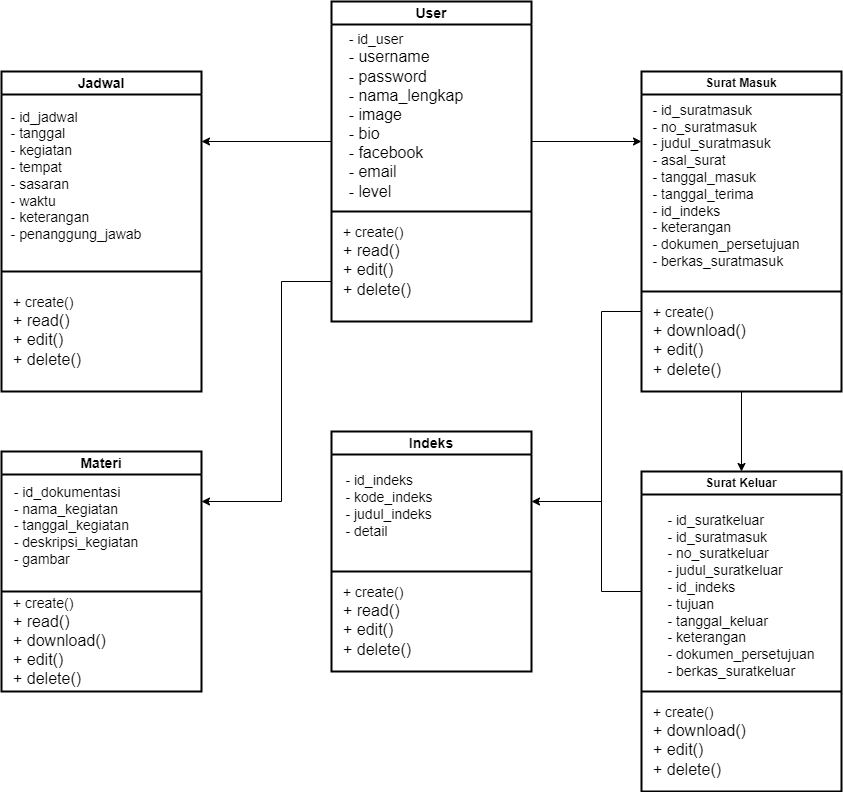

The diagram above was exported from draw.io. Its source (the exported page's mxGraphModel, read from the mxfile embedded in the PNG):
<mxGraphModel dx="1730" dy="1568" grid="1" gridSize="10" guides="1" tooltips="1" connect="1" arrows="1" fold="1" page="1" pageScale="1" pageWidth="850" pageHeight="1100" math="0" shadow="0">
  <root>
    <mxCell id="0" />
    <mxCell id="1" parent="0" />
    <mxCell id="MMoEB5P2Y2Mco2z81nXE-1" value="&lt;font style=&quot;font-size: 14px;&quot;&gt;User&lt;/font&gt;" style="swimlane;whiteSpace=wrap;html=1;strokeWidth=2;" parent="1" vertex="1">
      <mxGeometry x="310" y="-250" width="200" height="320" as="geometry" />
    </mxCell>
    <mxCell id="MMoEB5P2Y2Mco2z81nXE-2" value="&lt;div style=&quot;text-align: left;&quot;&gt;&lt;span style=&quot;background-color: initial;&quot;&gt;&lt;font style=&quot;font-size: 14px;&quot;&gt;- &lt;/font&gt;&lt;font style=&quot;font-size: 14px;&quot;&gt;id_user&lt;/font&gt;&lt;/span&gt;&lt;/div&gt;&lt;div style=&quot;text-align: left;&quot;&gt;&lt;font size=&quot;3&quot;&gt;- username&lt;/font&gt;&lt;/div&gt;&lt;div style=&quot;text-align: left;&quot;&gt;&lt;font size=&quot;3&quot;&gt;- password&lt;/font&gt;&lt;/div&gt;&lt;div style=&quot;text-align: left;&quot;&gt;&lt;font size=&quot;3&quot;&gt;- nama_lengkap&lt;/font&gt;&lt;/div&gt;&lt;div style=&quot;text-align: left;&quot;&gt;&lt;font size=&quot;3&quot;&gt;- image&lt;/font&gt;&lt;/div&gt;&lt;div style=&quot;text-align: left;&quot;&gt;&lt;span style=&quot;background-color: initial;&quot;&gt;&lt;font size=&quot;3&quot;&gt;- bio&lt;/font&gt;&lt;/span&gt;&lt;/div&gt;&lt;div style=&quot;text-align: left;&quot;&gt;&lt;span style=&quot;background-color: initial;&quot;&gt;&lt;font size=&quot;3&quot;&gt;- facebook&lt;/font&gt;&lt;/span&gt;&lt;/div&gt;&lt;div style=&quot;text-align: left;&quot;&gt;&lt;span style=&quot;background-color: initial;&quot;&gt;&lt;font size=&quot;3&quot;&gt;- email&lt;/font&gt;&lt;/span&gt;&lt;/div&gt;&lt;div style=&quot;text-align: left;&quot;&gt;&lt;span style=&quot;background-color: initial;&quot;&gt;&lt;font size=&quot;3&quot;&gt;- level&lt;/font&gt;&lt;/span&gt;&lt;/div&gt;&lt;div&gt;&lt;span style=&quot;font-size: 18px;&quot;&gt;&lt;br&gt;&lt;/span&gt;&lt;/div&gt;" style="text;html=1;align=center;verticalAlign=middle;whiteSpace=wrap;rounded=0;" parent="MMoEB5P2Y2Mco2z81nXE-1" vertex="1">
      <mxGeometry y="110" width="150" height="30" as="geometry" />
    </mxCell>
    <mxCell id="MMoEB5P2Y2Mco2z81nXE-6" value="&lt;font style=&quot;font-size: 14px;&quot;&gt;+ create()&lt;/font&gt;&lt;div&gt;&lt;font size=&quot;3&quot;&gt;+ read()&lt;/font&gt;&lt;/div&gt;&lt;div&gt;&lt;font size=&quot;3&quot;&gt;+ edit()&lt;/font&gt;&lt;/div&gt;&lt;div&gt;&lt;font size=&quot;3&quot;&gt;+ delete()&lt;/font&gt;&lt;/div&gt;" style="text;html=1;align=left;verticalAlign=middle;whiteSpace=wrap;rounded=0;" parent="MMoEB5P2Y2Mco2z81nXE-1" vertex="1">
      <mxGeometry x="10" y="240" width="95" height="40" as="geometry" />
    </mxCell>
    <mxCell id="MMoEB5P2Y2Mco2z81nXE-4" value="" style="endArrow=none;html=1;rounded=0;strokeWidth=2;" parent="MMoEB5P2Y2Mco2z81nXE-1" edge="1">
      <mxGeometry width="50" height="50" relative="1" as="geometry">
        <mxPoint y="210" as="sourcePoint" />
        <mxPoint x="200" y="210" as="targetPoint" />
      </mxGeometry>
    </mxCell>
    <mxCell id="MMoEB5P2Y2Mco2z81nXE-7" value="&lt;span style=&quot;font-size: 14px;&quot;&gt;Jadwal&lt;/span&gt;" style="swimlane;whiteSpace=wrap;html=1;strokeWidth=2;" parent="1" vertex="1">
      <mxGeometry x="-20" y="-180" width="200" height="320" as="geometry" />
    </mxCell>
    <mxCell id="MMoEB5P2Y2Mco2z81nXE-8" value="&lt;div style=&quot;text-align: left;&quot;&gt;&lt;span style=&quot;background-color: initial;&quot;&gt;&lt;font style=&quot;font-size: 14px;&quot;&gt;- id_jadwal&lt;/font&gt;&lt;/span&gt;&lt;/div&gt;&lt;div style=&quot;text-align: left;&quot;&gt;&lt;span style=&quot;background-color: initial;&quot;&gt;&lt;font style=&quot;font-size: 14px;&quot;&gt;- tanggal&lt;/font&gt;&lt;/span&gt;&lt;/div&gt;&lt;div style=&quot;text-align: left;&quot;&gt;&lt;span style=&quot;background-color: initial;&quot;&gt;&lt;font style=&quot;font-size: 14px;&quot;&gt;- kegiatan&lt;/font&gt;&lt;/span&gt;&lt;/div&gt;&lt;div style=&quot;text-align: left;&quot;&gt;&lt;span style=&quot;font-size: 14px;&quot;&gt;- tempat&lt;/span&gt;&lt;/div&gt;&lt;div style=&quot;text-align: left;&quot;&gt;&lt;span style=&quot;font-size: 14px;&quot;&gt;- sasaran&lt;/span&gt;&lt;/div&gt;&lt;div style=&quot;text-align: left;&quot;&gt;&lt;span style=&quot;font-size: 14px;&quot;&gt;- waktu&lt;/span&gt;&lt;/div&gt;&lt;div style=&quot;text-align: left;&quot;&gt;&lt;span style=&quot;font-size: 14px;&quot;&gt;- keterangan&lt;/span&gt;&lt;/div&gt;&lt;div style=&quot;text-align: left;&quot;&gt;&lt;span style=&quot;font-size: 14px;&quot;&gt;- penanggung_jawab&lt;/span&gt;&lt;/div&gt;&lt;div&gt;&lt;span style=&quot;font-size: 18px;&quot;&gt;&lt;br&gt;&lt;/span&gt;&lt;/div&gt;" style="text;html=1;align=center;verticalAlign=middle;whiteSpace=wrap;rounded=0;" parent="MMoEB5P2Y2Mco2z81nXE-7" vertex="1">
      <mxGeometry y="100" width="150" height="30" as="geometry" />
    </mxCell>
    <mxCell id="MMoEB5P2Y2Mco2z81nXE-9" value="&lt;font style=&quot;font-size: 14px;&quot;&gt;+ create()&lt;/font&gt;&lt;div&gt;&lt;font size=&quot;3&quot;&gt;+ read()&lt;/font&gt;&lt;/div&gt;&lt;div&gt;&lt;font size=&quot;3&quot;&gt;+ edit()&lt;/font&gt;&lt;/div&gt;&lt;div&gt;&lt;font size=&quot;3&quot;&gt;+ delete()&lt;/font&gt;&lt;/div&gt;" style="text;html=1;align=left;verticalAlign=middle;whiteSpace=wrap;rounded=0;" parent="MMoEB5P2Y2Mco2z81nXE-7" vertex="1">
      <mxGeometry x="10" y="240" width="95" height="40" as="geometry" />
    </mxCell>
    <mxCell id="MMoEB5P2Y2Mco2z81nXE-10" value="" style="endArrow=none;html=1;rounded=0;strokeWidth=2;" parent="MMoEB5P2Y2Mco2z81nXE-7" edge="1">
      <mxGeometry width="50" height="50" relative="1" as="geometry">
        <mxPoint y="200" as="sourcePoint" />
        <mxPoint x="200" y="200" as="targetPoint" />
      </mxGeometry>
    </mxCell>
    <mxCell id="MMoEB5P2Y2Mco2z81nXE-11" value="Surat Masuk" style="swimlane;whiteSpace=wrap;html=1;strokeWidth=2;" parent="1" vertex="1">
      <mxGeometry x="620" y="-180" width="200" height="320" as="geometry" />
    </mxCell>
    <mxCell id="MMoEB5P2Y2Mco2z81nXE-12" value="&lt;div style=&quot;text-align: left;&quot;&gt;&lt;span style=&quot;background-color: initial;&quot;&gt;&lt;font style=&quot;font-size: 14px;&quot;&gt;- id_suratmasuk&lt;/font&gt;&lt;/span&gt;&lt;/div&gt;&lt;div style=&quot;text-align: left;&quot;&gt;&lt;span style=&quot;background-color: initial;&quot;&gt;&lt;font style=&quot;font-size: 14px;&quot;&gt;- no_suratmasuk&lt;/font&gt;&lt;/span&gt;&lt;/div&gt;&lt;div style=&quot;text-align: left;&quot;&gt;&lt;span style=&quot;background-color: initial;&quot;&gt;&lt;font style=&quot;font-size: 14px;&quot;&gt;- judul_suratmasuk&lt;/font&gt;&lt;/span&gt;&lt;/div&gt;&lt;div style=&quot;text-align: left;&quot;&gt;&lt;span style=&quot;font-size: 14px;&quot;&gt;- asal_surat&lt;/span&gt;&lt;/div&gt;&lt;div style=&quot;text-align: left;&quot;&gt;&lt;span style=&quot;font-size: 14px;&quot;&gt;- tanggal_masuk&lt;/span&gt;&lt;/div&gt;&lt;div style=&quot;text-align: left;&quot;&gt;&lt;span style=&quot;font-size: 14px;&quot;&gt;- tanggal_terima&lt;/span&gt;&lt;/div&gt;&lt;div style=&quot;text-align: left;&quot;&gt;&lt;span style=&quot;font-size: 14px;&quot;&gt;- id_indeks&lt;/span&gt;&lt;/div&gt;&lt;div style=&quot;text-align: left;&quot;&gt;&lt;span style=&quot;font-size: 14px;&quot;&gt;- keterangan&lt;/span&gt;&lt;/div&gt;&lt;div style=&quot;text-align: left;&quot;&gt;&lt;span style=&quot;font-size: 14px;&quot;&gt;- dokumen_persetujuan&lt;/span&gt;&lt;/div&gt;&lt;div style=&quot;text-align: left;&quot;&gt;&lt;span style=&quot;font-size: 14px;&quot;&gt;- berkas_suratmasuk&lt;/span&gt;&lt;/div&gt;&lt;div&gt;&lt;span style=&quot;font-size: 18px;&quot;&gt;&lt;br&gt;&lt;/span&gt;&lt;/div&gt;" style="text;html=1;align=center;verticalAlign=middle;whiteSpace=wrap;rounded=0;" parent="MMoEB5P2Y2Mco2z81nXE-11" vertex="1">
      <mxGeometry x="10" y="110" width="150" height="30" as="geometry" />
    </mxCell>
    <mxCell id="MMoEB5P2Y2Mco2z81nXE-13" value="&lt;font style=&quot;font-size: 14px;&quot;&gt;+ create()&lt;/font&gt;&lt;div&gt;&lt;font size=&quot;3&quot;&gt;+ download()&lt;/font&gt;&lt;/div&gt;&lt;div&gt;&lt;font size=&quot;3&quot;&gt;+ edit()&lt;/font&gt;&lt;/div&gt;&lt;div&gt;&lt;font size=&quot;3&quot;&gt;+ delete()&lt;/font&gt;&lt;/div&gt;" style="text;html=1;align=left;verticalAlign=middle;whiteSpace=wrap;rounded=0;" parent="MMoEB5P2Y2Mco2z81nXE-11" vertex="1">
      <mxGeometry x="10" y="250" width="95" height="40" as="geometry" />
    </mxCell>
    <mxCell id="MMoEB5P2Y2Mco2z81nXE-14" value="" style="endArrow=none;html=1;rounded=0;strokeWidth=2;" parent="MMoEB5P2Y2Mco2z81nXE-11" edge="1">
      <mxGeometry width="50" height="50" relative="1" as="geometry">
        <mxPoint y="220" as="sourcePoint" />
        <mxPoint x="200" y="220" as="targetPoint" />
      </mxGeometry>
    </mxCell>
    <mxCell id="MMoEB5P2Y2Mco2z81nXE-15" value="Surat Keluar" style="swimlane;whiteSpace=wrap;html=1;strokeWidth=2;" parent="1" vertex="1">
      <mxGeometry x="620" y="220" width="200" height="320" as="geometry" />
    </mxCell>
    <mxCell id="MMoEB5P2Y2Mco2z81nXE-16" value="&lt;div style=&quot;text-align: left;&quot;&gt;&lt;span style=&quot;background-color: initial;&quot;&gt;&lt;font style=&quot;font-size: 14px;&quot;&gt;- id_suratkeluar&lt;/font&gt;&lt;/span&gt;&lt;/div&gt;&lt;div style=&quot;text-align: left;&quot;&gt;&lt;span style=&quot;background-color: initial;&quot;&gt;&lt;font style=&quot;font-size: 14px;&quot;&gt;- id_suratmasuk&lt;/font&gt;&lt;/span&gt;&lt;/div&gt;&lt;div style=&quot;text-align: left;&quot;&gt;&lt;span style=&quot;background-color: initial;&quot;&gt;&lt;font style=&quot;font-size: 14px;&quot;&gt;- no_suratkeluar&lt;/font&gt;&lt;/span&gt;&lt;/div&gt;&lt;div style=&quot;text-align: left;&quot;&gt;&lt;span style=&quot;background-color: initial;&quot;&gt;&lt;font style=&quot;font-size: 14px;&quot;&gt;- judul_suratkeluar&lt;/font&gt;&lt;/span&gt;&lt;/div&gt;&lt;div style=&quot;text-align: left;&quot;&gt;&lt;span style=&quot;font-size: 14px;&quot;&gt;- id_indeks&lt;/span&gt;&lt;/div&gt;&lt;div style=&quot;text-align: left;&quot;&gt;&lt;span style=&quot;font-size: 14px;&quot;&gt;- tujuan&lt;/span&gt;&lt;/div&gt;&lt;div style=&quot;text-align: left;&quot;&gt;&lt;span style=&quot;font-size: 14px;&quot;&gt;- tanggal_keluar&lt;/span&gt;&lt;/div&gt;&lt;div style=&quot;text-align: left;&quot;&gt;&lt;span style=&quot;font-size: 14px;&quot;&gt;- keterangan&lt;/span&gt;&lt;/div&gt;&lt;div style=&quot;text-align: left;&quot;&gt;&lt;span style=&quot;font-size: 14px;&quot;&gt;- dokumen_persetujuan&lt;/span&gt;&lt;/div&gt;&lt;div style=&quot;text-align: left;&quot;&gt;&lt;span style=&quot;font-size: 14px;&quot;&gt;- berkas_suratkeluar&lt;/span&gt;&lt;/div&gt;&lt;div&gt;&lt;span style=&quot;font-size: 18px;&quot;&gt;&lt;br&gt;&lt;/span&gt;&lt;/div&gt;" style="text;html=1;align=center;verticalAlign=middle;whiteSpace=wrap;rounded=0;" parent="MMoEB5P2Y2Mco2z81nXE-15" vertex="1">
      <mxGeometry x="25" y="120" width="150" height="30" as="geometry" />
    </mxCell>
    <mxCell id="MMoEB5P2Y2Mco2z81nXE-17" value="&lt;font style=&quot;font-size: 14px;&quot;&gt;+ create()&lt;/font&gt;&lt;div&gt;&lt;font size=&quot;3&quot;&gt;+ download()&lt;/font&gt;&lt;/div&gt;&lt;div&gt;&lt;font size=&quot;3&quot;&gt;+ edit()&lt;/font&gt;&lt;/div&gt;&lt;div&gt;&lt;font size=&quot;3&quot;&gt;+ delete()&lt;/font&gt;&lt;/div&gt;" style="text;html=1;align=left;verticalAlign=middle;whiteSpace=wrap;rounded=0;" parent="MMoEB5P2Y2Mco2z81nXE-15" vertex="1">
      <mxGeometry x="10" y="250" width="95" height="40" as="geometry" />
    </mxCell>
    <mxCell id="MMoEB5P2Y2Mco2z81nXE-18" value="" style="endArrow=none;html=1;rounded=0;strokeWidth=2;" parent="MMoEB5P2Y2Mco2z81nXE-15" edge="1">
      <mxGeometry width="50" height="50" relative="1" as="geometry">
        <mxPoint y="220" as="sourcePoint" />
        <mxPoint x="200" y="220" as="targetPoint" />
      </mxGeometry>
    </mxCell>
    <mxCell id="MMoEB5P2Y2Mco2z81nXE-19" value="&lt;span style=&quot;font-size: 14px;&quot;&gt;Materi&lt;/span&gt;" style="swimlane;whiteSpace=wrap;html=1;strokeWidth=2;" parent="1" vertex="1">
      <mxGeometry x="-20" y="200" width="200" height="240" as="geometry" />
    </mxCell>
    <mxCell id="MMoEB5P2Y2Mco2z81nXE-20" value="&lt;div style=&quot;text-align: left;&quot;&gt;&lt;span style=&quot;background-color: initial;&quot;&gt;&lt;font style=&quot;font-size: 14px;&quot;&gt;- id_dokumentasi&lt;/font&gt;&lt;/span&gt;&lt;/div&gt;&lt;div style=&quot;text-align: left;&quot;&gt;&lt;span style=&quot;background-color: initial;&quot;&gt;&lt;font style=&quot;font-size: 14px;&quot;&gt;- nama_kegiatan&lt;/font&gt;&lt;/span&gt;&lt;/div&gt;&lt;div style=&quot;text-align: left;&quot;&gt;&lt;span style=&quot;background-color: initial;&quot;&gt;&lt;font style=&quot;font-size: 14px;&quot;&gt;- tanggal_kegiatan&lt;/font&gt;&lt;/span&gt;&lt;/div&gt;&lt;div style=&quot;text-align: left;&quot;&gt;&lt;span style=&quot;font-size: 14px;&quot;&gt;- deskripsi_kegiatan&lt;/span&gt;&lt;/div&gt;&lt;div style=&quot;text-align: left;&quot;&gt;&lt;span style=&quot;font-size: 14px;&quot;&gt;- gambar&lt;/span&gt;&lt;/div&gt;&lt;div&gt;&lt;span style=&quot;font-size: 18px;&quot;&gt;&lt;br&gt;&lt;/span&gt;&lt;/div&gt;" style="text;html=1;align=center;verticalAlign=middle;whiteSpace=wrap;rounded=0;" parent="MMoEB5P2Y2Mco2z81nXE-19" vertex="1">
      <mxGeometry y="70" width="150" height="30" as="geometry" />
    </mxCell>
    <mxCell id="MMoEB5P2Y2Mco2z81nXE-21" value="&lt;font style=&quot;font-size: 14px;&quot;&gt;+ create()&lt;/font&gt;&lt;div&gt;&lt;font size=&quot;3&quot;&gt;+ read()&lt;/font&gt;&lt;/div&gt;&lt;div&gt;&lt;font size=&quot;3&quot;&gt;+ download()&lt;/font&gt;&lt;/div&gt;&lt;div&gt;&lt;font size=&quot;3&quot;&gt;+ edit()&lt;/font&gt;&lt;/div&gt;&lt;div&gt;&lt;font size=&quot;3&quot;&gt;+ delete()&lt;/font&gt;&lt;/div&gt;" style="text;html=1;align=left;verticalAlign=middle;whiteSpace=wrap;rounded=0;" parent="MMoEB5P2Y2Mco2z81nXE-19" vertex="1">
      <mxGeometry x="10" y="170" width="95" height="40" as="geometry" />
    </mxCell>
    <mxCell id="MMoEB5P2Y2Mco2z81nXE-22" value="" style="endArrow=none;html=1;rounded=0;strokeWidth=2;" parent="MMoEB5P2Y2Mco2z81nXE-19" edge="1">
      <mxGeometry width="50" height="50" relative="1" as="geometry">
        <mxPoint y="140" as="sourcePoint" />
        <mxPoint x="200" y="140" as="targetPoint" />
      </mxGeometry>
    </mxCell>
    <mxCell id="MMoEB5P2Y2Mco2z81nXE-23" value="&lt;span style=&quot;font-size: 14px;&quot;&gt;Indeks&lt;/span&gt;" style="swimlane;whiteSpace=wrap;html=1;strokeWidth=2;" parent="1" vertex="1">
      <mxGeometry x="310" y="180" width="200" height="240" as="geometry" />
    </mxCell>
    <mxCell id="MMoEB5P2Y2Mco2z81nXE-24" value="&lt;div style=&quot;text-align: left;&quot;&gt;&lt;span style=&quot;background-color: initial;&quot;&gt;&lt;font style=&quot;font-size: 14px;&quot;&gt;- id_indeks&lt;/font&gt;&lt;/span&gt;&lt;/div&gt;&lt;div style=&quot;text-align: left;&quot;&gt;&lt;span style=&quot;background-color: initial;&quot;&gt;&lt;font style=&quot;font-size: 14px;&quot;&gt;- kode_indeks&lt;/font&gt;&lt;/span&gt;&lt;/div&gt;&lt;div style=&quot;text-align: left;&quot;&gt;&lt;span style=&quot;background-color: initial;&quot;&gt;&lt;font style=&quot;font-size: 14px;&quot;&gt;- judul_indeks&lt;/font&gt;&lt;/span&gt;&lt;/div&gt;&lt;div style=&quot;text-align: left;&quot;&gt;&lt;span style=&quot;font-size: 14px;&quot;&gt;- detail&lt;/span&gt;&lt;/div&gt;&lt;div&gt;&lt;span style=&quot;font-size: 18px;&quot;&gt;&lt;br&gt;&lt;/span&gt;&lt;/div&gt;" style="text;html=1;align=center;verticalAlign=middle;whiteSpace=wrap;rounded=0;" parent="MMoEB5P2Y2Mco2z81nXE-23" vertex="1">
      <mxGeometry x="-17.5" y="70" width="150" height="30" as="geometry" />
    </mxCell>
    <mxCell id="MMoEB5P2Y2Mco2z81nXE-25" value="&lt;font style=&quot;font-size: 14px;&quot;&gt;+ create()&lt;/font&gt;&lt;div&gt;&lt;font size=&quot;3&quot;&gt;+ read()&lt;/font&gt;&lt;/div&gt;&lt;div&gt;&lt;font size=&quot;3&quot;&gt;+ edit()&lt;/font&gt;&lt;/div&gt;&lt;div&gt;&lt;font size=&quot;3&quot;&gt;+ delete()&lt;/font&gt;&lt;/div&gt;" style="text;html=1;align=left;verticalAlign=middle;whiteSpace=wrap;rounded=0;" parent="MMoEB5P2Y2Mco2z81nXE-23" vertex="1">
      <mxGeometry x="10" y="170" width="95" height="40" as="geometry" />
    </mxCell>
    <mxCell id="MMoEB5P2Y2Mco2z81nXE-26" value="" style="endArrow=none;html=1;rounded=0;strokeWidth=2;" parent="MMoEB5P2Y2Mco2z81nXE-23" edge="1">
      <mxGeometry width="50" height="50" relative="1" as="geometry">
        <mxPoint y="140" as="sourcePoint" />
        <mxPoint x="200" y="140" as="targetPoint" />
      </mxGeometry>
    </mxCell>
    <mxCell id="MMoEB5P2Y2Mco2z81nXE-27" value="" style="endArrow=classic;html=1;rounded=0;" parent="1" edge="1">
      <mxGeometry width="50" height="50" relative="1" as="geometry">
        <mxPoint x="510" y="-110" as="sourcePoint" />
        <mxPoint x="620" y="-110" as="targetPoint" />
      </mxGeometry>
    </mxCell>
    <mxCell id="MMoEB5P2Y2Mco2z81nXE-29" value="" style="endArrow=classic;html=1;rounded=0;entryX=0.5;entryY=0;entryDx=0;entryDy=0;exitX=0.5;exitY=1;exitDx=0;exitDy=0;" parent="1" source="MMoEB5P2Y2Mco2z81nXE-11" target="MMoEB5P2Y2Mco2z81nXE-15" edge="1">
      <mxGeometry width="50" height="50" relative="1" as="geometry">
        <mxPoint x="480" y="80" as="sourcePoint" />
        <mxPoint x="530" y="30" as="targetPoint" />
      </mxGeometry>
    </mxCell>
    <mxCell id="MMoEB5P2Y2Mco2z81nXE-30" value="" style="endArrow=classic;html=1;rounded=0;exitX=0;exitY=1;exitDx=0;exitDy=0;" parent="1" source="MMoEB5P2Y2Mco2z81nXE-2" edge="1">
      <mxGeometry width="50" height="50" relative="1" as="geometry">
        <mxPoint x="310" y="-100" as="sourcePoint" />
        <mxPoint x="180" y="-110" as="targetPoint" />
      </mxGeometry>
    </mxCell>
    <mxCell id="MMoEB5P2Y2Mco2z81nXE-31" value="" style="endArrow=classic;html=1;rounded=0;" parent="1" edge="1">
      <mxGeometry width="50" height="50" relative="1" as="geometry">
        <mxPoint x="580" y="250" as="sourcePoint" />
        <mxPoint x="510" y="250" as="targetPoint" />
      </mxGeometry>
    </mxCell>
    <mxCell id="MMoEB5P2Y2Mco2z81nXE-32" value="" style="endArrow=classic;html=1;rounded=0;edgeStyle=elbowEdgeStyle;" parent="1" edge="1">
      <mxGeometry width="50" height="50" relative="1" as="geometry">
        <mxPoint x="310" y="30" as="sourcePoint" />
        <mxPoint x="180" y="250" as="targetPoint" />
        <Array as="points">
          <mxPoint x="260" y="310" />
        </Array>
      </mxGeometry>
    </mxCell>
    <mxCell id="-EbFbJTEwDJe49mXBCs2-1" value="" style="endArrow=none;html=1;rounded=0;" parent="1" edge="1">
      <mxGeometry width="50" height="50" relative="1" as="geometry">
        <mxPoint x="580" y="340" as="sourcePoint" />
        <mxPoint x="580" y="60" as="targetPoint" />
      </mxGeometry>
    </mxCell>
    <mxCell id="-EbFbJTEwDJe49mXBCs2-2" value="" style="endArrow=none;html=1;rounded=0;entryX=0;entryY=0.75;entryDx=0;entryDy=0;" parent="1" target="MMoEB5P2Y2Mco2z81nXE-11" edge="1">
      <mxGeometry width="50" height="50" relative="1" as="geometry">
        <mxPoint x="580" y="60" as="sourcePoint" />
        <mxPoint x="400" y="190" as="targetPoint" />
      </mxGeometry>
    </mxCell>
    <mxCell id="-EbFbJTEwDJe49mXBCs2-3" value="" style="endArrow=none;html=1;rounded=0;entryX=0;entryY=0.75;entryDx=0;entryDy=0;" parent="1" edge="1">
      <mxGeometry width="50" height="50" relative="1" as="geometry">
        <mxPoint x="580" y="340" as="sourcePoint" />
        <mxPoint x="620" y="340" as="targetPoint" />
      </mxGeometry>
    </mxCell>
  </root>
</mxGraphModel>